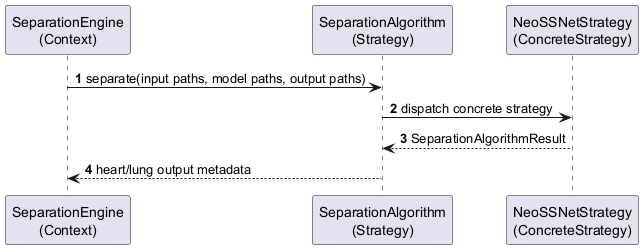

The diagram above was rendered by PlantUML. Its source (embedded in the PNG):
@startuml
' Strategy Pattern sequence diagram.
' Suggested LaTeX placement: normal page.

skinparam shadowing false
autonumber

participant "SeparationEngine\n(Context)" as Engine
participant "SeparationAlgorithm\n(Strategy)" as Algorithm
participant "NeoSSNetStrategy\n(ConcreteStrategy)" as NeoSSNet

Engine -> Algorithm : separate(input paths, model paths, output paths)
Algorithm -> NeoSSNet : dispatch concrete strategy
NeoSSNet --> Algorithm : SeparationAlgorithmResult
Algorithm --> Engine : heart/lung output metadata

@enduml